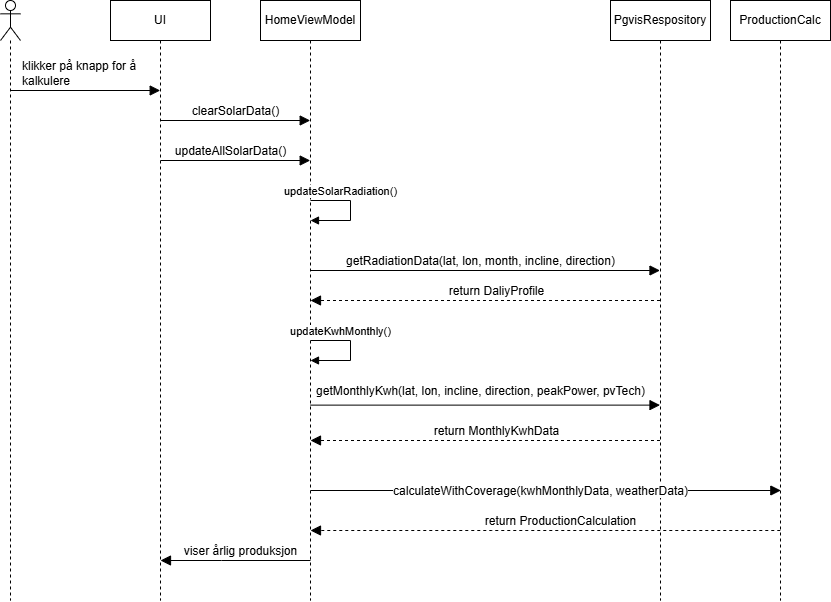

The diagram above was exported from draw.io. Its source (the exported page's mxGraphModel, read from the mxfile embedded in the PNG):
<mxGraphModel dx="393" dy="493" grid="1" gridSize="10" guides="1" tooltips="1" connect="1" arrows="1" fold="1" page="1" pageScale="1" pageWidth="850" pageHeight="1100" math="0" shadow="0">
  <root>
    <mxCell id="4HOkzftMscy3ZlRoPrV6-0" />
    <mxCell id="4HOkzftMscy3ZlRoPrV6-1" parent="4HOkzftMscy3ZlRoPrV6-0" />
    <mxCell id="4HOkzftMscy3ZlRoPrV6-2" value="" style="shape=umlLifeline;perimeter=lifelinePerimeter;whiteSpace=wrap;html=1;container=1;dropTarget=0;collapsible=0;recursiveResize=0;outlineConnect=0;portConstraint=eastwest;newEdgeStyle={&quot;curved&quot;:0,&quot;rounded&quot;:0};participant=umlActor;" parent="4HOkzftMscy3ZlRoPrV6-1" vertex="1">
      <mxGeometry x="870" y="240" width="20" height="600" as="geometry" />
    </mxCell>
    <mxCell id="4HOkzftMscy3ZlRoPrV6-3" value="UI" style="shape=umlLifeline;perimeter=lifelinePerimeter;whiteSpace=wrap;html=1;container=1;dropTarget=0;collapsible=0;recursiveResize=0;outlineConnect=0;portConstraint=eastwest;newEdgeStyle={&quot;curved&quot;:0,&quot;rounded&quot;:0};" parent="4HOkzftMscy3ZlRoPrV6-1" vertex="1">
      <mxGeometry x="980" y="240" width="100" height="600" as="geometry" />
    </mxCell>
    <mxCell id="4HOkzftMscy3ZlRoPrV6-5" value="ProductionCalc" style="shape=umlLifeline;perimeter=lifelinePerimeter;whiteSpace=wrap;html=1;container=1;dropTarget=0;collapsible=0;recursiveResize=0;outlineConnect=0;portConstraint=eastwest;newEdgeStyle={&quot;curved&quot;:0,&quot;rounded&quot;:0};" parent="4HOkzftMscy3ZlRoPrV6-1" vertex="1">
      <mxGeometry x="1600" y="240" width="100" height="600" as="geometry" />
    </mxCell>
    <mxCell id="4HOkzftMscy3ZlRoPrV6-6" value="PgvisRespository" style="shape=umlLifeline;perimeter=lifelinePerimeter;whiteSpace=wrap;html=1;container=1;dropTarget=0;collapsible=0;recursiveResize=0;outlineConnect=0;portConstraint=eastwest;newEdgeStyle={&quot;curved&quot;:0,&quot;rounded&quot;:0};" parent="4HOkzftMscy3ZlRoPrV6-1" vertex="1">
      <mxGeometry x="1480" y="240" width="100" height="600" as="geometry" />
    </mxCell>
    <mxCell id="4HOkzftMscy3ZlRoPrV6-7" value="HomeViewModel" style="shape=umlLifeline;perimeter=lifelinePerimeter;whiteSpace=wrap;html=1;container=1;dropTarget=0;collapsible=0;recursiveResize=0;outlineConnect=0;portConstraint=eastwest;newEdgeStyle={&quot;curved&quot;:0,&quot;rounded&quot;:0};" parent="4HOkzftMscy3ZlRoPrV6-1" vertex="1">
      <mxGeometry x="1130" y="240" width="100" height="600" as="geometry" />
    </mxCell>
    <mxCell id="OC6CRZ-nW6eCZWgaTelp-0" value="klikker på knapp for å&lt;div&gt;kalkulere&lt;/div&gt;" style="html=1;verticalAlign=bottom;endArrow=block;curved=0;rounded=0;fontSize=12;startSize=8;endSize=8;align=left;" edge="1" parent="4HOkzftMscy3ZlRoPrV6-1">
      <mxGeometry x="-0.8664" width="80" relative="1" as="geometry">
        <mxPoint x="880" y="330" as="sourcePoint" />
        <mxPoint x="1029.69" y="330" as="targetPoint" />
        <mxPoint as="offset" />
      </mxGeometry>
    </mxCell>
    <mxCell id="OC6CRZ-nW6eCZWgaTelp-1" value="clearSolarData()" style="html=1;verticalAlign=bottom;endArrow=block;curved=0;rounded=0;fontSize=12;startSize=8;endSize=8;" edge="1" parent="4HOkzftMscy3ZlRoPrV6-1">
      <mxGeometry width="80" relative="1" as="geometry">
        <mxPoint x="1030" y="360" as="sourcePoint" />
        <mxPoint x="1179.69" y="360" as="targetPoint" />
      </mxGeometry>
    </mxCell>
    <mxCell id="OC6CRZ-nW6eCZWgaTelp-2" value="updateAllSolarData()" style="html=1;verticalAlign=bottom;endArrow=block;curved=0;rounded=0;fontSize=12;startSize=8;endSize=8;" edge="1" parent="4HOkzftMscy3ZlRoPrV6-1">
      <mxGeometry x="-0.0647" width="80" relative="1" as="geometry">
        <mxPoint x="1030" y="400" as="sourcePoint" />
        <mxPoint x="1179.69" y="400" as="targetPoint" />
        <mxPoint as="offset" />
      </mxGeometry>
    </mxCell>
    <mxCell id="SrxazDLXzl9P9WDGwh9l-0" value="updateSolarRadiation()" style="html=1;verticalAlign=bottom;endArrow=block;curved=0;rounded=0;" edge="1" parent="4HOkzftMscy3ZlRoPrV6-1">
      <mxGeometry x="-0.4" width="80" relative="1" as="geometry">
        <mxPoint x="1180" y="440" as="sourcePoint" />
        <mxPoint x="1180" y="460" as="targetPoint" />
        <Array as="points">
          <mxPoint x="1220" y="440" />
          <mxPoint x="1220" y="460" />
        </Array>
        <mxPoint as="offset" />
      </mxGeometry>
    </mxCell>
    <mxCell id="SrxazDLXzl9P9WDGwh9l-1" value="getRadiationData(lat, lon, month, incline, direction)" style="html=1;verticalAlign=bottom;endArrow=block;curved=0;rounded=0;fontSize=12;startSize=8;endSize=8;" edge="1" parent="4HOkzftMscy3ZlRoPrV6-1">
      <mxGeometry x="-0.0259" width="80" relative="1" as="geometry">
        <mxPoint x="1179.547619047619" y="509.9999999999999" as="sourcePoint" />
        <mxPoint x="1529.4999999999998" y="509.9999999999999" as="targetPoint" />
        <mxPoint as="offset" />
      </mxGeometry>
    </mxCell>
    <mxCell id="6oRTyhHSNeiLvgqOcJQA-0" value="return DaliyProfile" style="dashed=1;html=1;verticalAlign=bottom;endArrow=block;curved=0;rounded=0;fontSize=12;startSize=8;endSize=8;" edge="1" parent="4HOkzftMscy3ZlRoPrV6-1">
      <mxGeometry x="-0.0634" width="80" relative="1" as="geometry">
        <mxPoint x="1529.4999999999998" y="540" as="sourcePoint" />
        <mxPoint x="1180.0033333333336" y="540" as="targetPoint" />
        <mxPoint as="offset" />
        <Array as="points">
          <mxPoint x="1390.5805405405406" y="540" />
        </Array>
      </mxGeometry>
    </mxCell>
    <mxCell id="6oRTyhHSNeiLvgqOcJQA-1" value="updateKwhMonthly()" style="html=1;verticalAlign=bottom;endArrow=block;curved=0;rounded=0;" edge="1" parent="4HOkzftMscy3ZlRoPrV6-1">
      <mxGeometry x="-0.4" width="80" relative="1" as="geometry">
        <mxPoint x="1180" y="580" as="sourcePoint" />
        <mxPoint x="1180" y="600" as="targetPoint" />
        <Array as="points">
          <mxPoint x="1220" y="580" />
          <mxPoint x="1220" y="600" />
        </Array>
        <mxPoint as="offset" />
      </mxGeometry>
    </mxCell>
    <mxCell id="6oRTyhHSNeiLvgqOcJQA-3" value="getMonthlyKwh(lat, lon, incline, direction, peakPower, pvTech)" style="html=1;verticalAlign=bottom;endArrow=block;curved=0;rounded=0;fontSize=12;startSize=8;endSize=8;" edge="1" parent="4HOkzftMscy3ZlRoPrV6-1">
      <mxGeometry x="-0.0272" y="5" width="80" relative="1" as="geometry">
        <mxPoint x="1180" y="644.62" as="sourcePoint" />
        <mxPoint x="1529.4999999999998" y="644.62" as="targetPoint" />
        <mxPoint as="offset" />
      </mxGeometry>
    </mxCell>
    <mxCell id="6oRTyhHSNeiLvgqOcJQA-4" value="return MonthlyKwhData" style="dashed=1;html=1;verticalAlign=bottom;endArrow=block;curved=0;rounded=0;fontSize=12;startSize=8;endSize=8;" edge="1" parent="4HOkzftMscy3ZlRoPrV6-1">
      <mxGeometry x="-0.0634" width="80" relative="1" as="geometry">
        <mxPoint x="1529.5" y="680" as="sourcePoint" />
        <mxPoint x="1180.0033333333338" y="680" as="targetPoint" />
        <mxPoint as="offset" />
        <Array as="points">
          <mxPoint x="1390.5805405405408" y="680" />
        </Array>
      </mxGeometry>
    </mxCell>
    <mxCell id="6oRTyhHSNeiLvgqOcJQA-5" value="calculateWithCoverage(kwhMonthlyData, weatherData)" style="html=1;verticalAlign=bottom;endArrow=block;curved=0;rounded=0;fontSize=12;startSize=8;endSize=8;" edge="1" parent="4HOkzftMscy3ZlRoPrV6-1">
      <mxGeometry x="-0.022" y="-10" width="80" relative="1" as="geometry">
        <mxPoint x="1179.9966666666664" y="730" as="sourcePoint" />
        <mxPoint x="1650.33" y="730" as="targetPoint" />
        <mxPoint as="offset" />
      </mxGeometry>
    </mxCell>
    <mxCell id="6oRTyhHSNeiLvgqOcJQA-6" value="return ProductionCalculation" style="dashed=1;html=1;verticalAlign=bottom;endArrow=block;curved=0;rounded=0;fontSize=12;startSize=8;endSize=8;" edge="1" parent="4HOkzftMscy3ZlRoPrV6-1">
      <mxGeometry x="-0.0634" width="80" relative="1" as="geometry">
        <mxPoint x="1649.77" y="769.9999999999999" as="sourcePoint" />
        <mxPoint x="1180.0007692307695" y="769.9999999999999" as="targetPoint" />
        <mxPoint as="offset" />
        <Array as="points">
          <mxPoint x="1361.3505405405408" y="770" />
        </Array>
      </mxGeometry>
    </mxCell>
    <mxCell id="NA0zy-QWPKZpz2lASPr5-0" value="viser årlig produksjon" style="html=1;verticalAlign=bottom;endArrow=block;curved=0;rounded=0;fontSize=12;startSize=8;endSize=8;" edge="1" parent="4HOkzftMscy3ZlRoPrV6-1">
      <mxGeometry x="-0.0634" width="80" relative="1" as="geometry">
        <mxPoint x="1180" y="800" as="sourcePoint" />
        <mxPoint x="1030" y="800" as="targetPoint" />
        <mxPoint as="offset" />
        <Array as="points">
          <mxPoint x="1090.9105405405408" y="800" />
        </Array>
      </mxGeometry>
    </mxCell>
  </root>
</mxGraphModel>